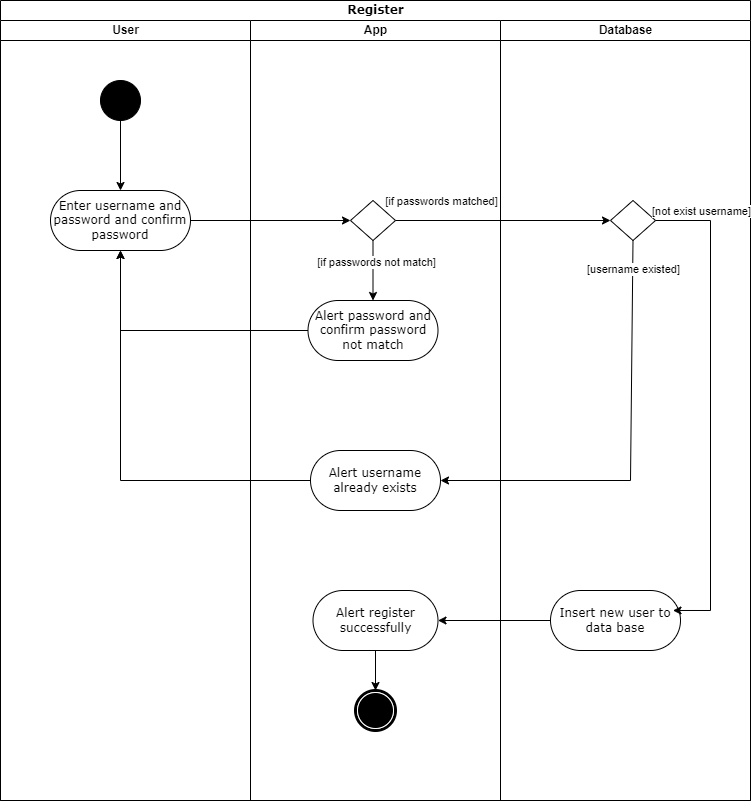

The diagram above was exported from draw.io. Its source (the exported page's mxGraphModel, read from the mxfile embedded in the PNG):
<mxGraphModel dx="1434" dy="836" grid="1" gridSize="10" guides="1" tooltips="1" connect="1" arrows="1" fold="1" page="1" pageScale="1" pageWidth="850" pageHeight="1100" background="none" math="0" shadow="0">
  <root>
    <mxCell id="0" />
    <mxCell id="1" parent="0" />
    <mxCell id="C3tRWDrhZNb_n_BG-Y23-1" value="Register" style="swimlane;html=1;childLayout=stackLayout;startSize=20;rounded=0;shadow=0;comic=0;labelBackgroundColor=none;strokeWidth=1;fontFamily=Verdana;fontSize=12;align=center;" parent="1" vertex="1">
      <mxGeometry x="50" y="40" width="750" height="800" as="geometry" />
    </mxCell>
    <mxCell id="C3tRWDrhZNb_n_BG-Y23-2" value="User" style="swimlane;html=1;startSize=20;" parent="C3tRWDrhZNb_n_BG-Y23-1" vertex="1">
      <mxGeometry y="20" width="250" height="780" as="geometry" />
    </mxCell>
    <mxCell id="C3tRWDrhZNb_n_BG-Y23-24" style="edgeStyle=orthogonalEdgeStyle;rounded=0;orthogonalLoop=1;jettySize=auto;html=1;entryX=0.5;entryY=0;entryDx=0;entryDy=0;" parent="C3tRWDrhZNb_n_BG-Y23-2" source="C3tRWDrhZNb_n_BG-Y23-4" target="C3tRWDrhZNb_n_BG-Y23-5" edge="1">
      <mxGeometry relative="1" as="geometry" />
    </mxCell>
    <mxCell id="C3tRWDrhZNb_n_BG-Y23-4" value="" style="ellipse;whiteSpace=wrap;html=1;rounded=0;shadow=0;comic=0;labelBackgroundColor=none;strokeWidth=1;fillColor=#000000;fontFamily=Verdana;fontSize=12;align=center;" parent="C3tRWDrhZNb_n_BG-Y23-2" vertex="1">
      <mxGeometry x="100" y="60" width="40" height="40" as="geometry" />
    </mxCell>
    <mxCell id="C3tRWDrhZNb_n_BG-Y23-5" value="Enter username and password and confirm password" style="rounded=1;whiteSpace=wrap;html=1;shadow=0;comic=0;labelBackgroundColor=none;strokeWidth=1;fontFamily=Verdana;fontSize=12;align=center;arcSize=50;" parent="C3tRWDrhZNb_n_BG-Y23-2" vertex="1">
      <mxGeometry x="50" y="170" width="140" height="60" as="geometry" />
    </mxCell>
    <mxCell id="C3tRWDrhZNb_n_BG-Y23-6" value="App" style="swimlane;html=1;startSize=20;" parent="C3tRWDrhZNb_n_BG-Y23-1" vertex="1">
      <mxGeometry x="250" y="20" width="250" height="780" as="geometry" />
    </mxCell>
    <mxCell id="C3tRWDrhZNb_n_BG-Y23-7" style="edgeStyle=orthogonalEdgeStyle;rounded=0;orthogonalLoop=1;jettySize=auto;html=1;" parent="C3tRWDrhZNb_n_BG-Y23-6" source="C3tRWDrhZNb_n_BG-Y23-8" target="C3tRWDrhZNb_n_BG-Y23-10" edge="1">
      <mxGeometry relative="1" as="geometry" />
    </mxCell>
    <mxCell id="C3tRWDrhZNb_n_BG-Y23-8" value="Alert register successfully" style="rounded=1;whiteSpace=wrap;html=1;shadow=0;comic=0;labelBackgroundColor=none;strokeWidth=1;fontFamily=Verdana;fontSize=12;align=center;arcSize=50;" parent="C3tRWDrhZNb_n_BG-Y23-6" vertex="1">
      <mxGeometry x="62.5" y="570" width="125" height="60" as="geometry" />
    </mxCell>
    <mxCell id="C3tRWDrhZNb_n_BG-Y23-10" value="" style="shape=mxgraph.bpmn.shape;html=1;verticalLabelPosition=bottom;labelBackgroundColor=#ffffff;verticalAlign=top;perimeter=ellipsePerimeter;outline=end;symbol=terminate;rounded=0;shadow=0;comic=0;strokeWidth=1;fontFamily=Verdana;fontSize=12;align=center;" parent="C3tRWDrhZNb_n_BG-Y23-6" vertex="1">
      <mxGeometry x="105" y="670" width="40" height="40" as="geometry" />
    </mxCell>
    <mxCell id="C3tRWDrhZNb_n_BG-Y23-11" style="edgeStyle=orthogonalEdgeStyle;rounded=0;orthogonalLoop=1;jettySize=auto;html=1;exitX=0.5;exitY=1;exitDx=0;exitDy=0;" parent="C3tRWDrhZNb_n_BG-Y23-6" edge="1">
      <mxGeometry relative="1" as="geometry">
        <mxPoint x="120" y="600" as="sourcePoint" />
        <mxPoint x="120" y="600" as="targetPoint" />
      </mxGeometry>
    </mxCell>
    <mxCell id="C3tRWDrhZNb_n_BG-Y23-30" style="edgeStyle=orthogonalEdgeStyle;rounded=0;orthogonalLoop=1;jettySize=auto;html=1;entryX=0.5;entryY=0;entryDx=0;entryDy=0;" parent="C3tRWDrhZNb_n_BG-Y23-6" source="C3tRWDrhZNb_n_BG-Y23-25" target="C3tRWDrhZNb_n_BG-Y23-28" edge="1">
      <mxGeometry relative="1" as="geometry">
        <mxPoint x="122.5" y="270" as="targetPoint" />
      </mxGeometry>
    </mxCell>
    <mxCell id="C3tRWDrhZNb_n_BG-Y23-45" value="[if passwords not match]" style="edgeLabel;html=1;align=center;verticalAlign=middle;resizable=0;points=[];" parent="C3tRWDrhZNb_n_BG-Y23-30" vertex="1" connectable="0">
      <mxGeometry x="-0.3" y="3" relative="1" as="geometry">
        <mxPoint as="offset" />
      </mxGeometry>
    </mxCell>
    <mxCell id="C3tRWDrhZNb_n_BG-Y23-25" value="" style="rhombus;whiteSpace=wrap;html=1;" parent="C3tRWDrhZNb_n_BG-Y23-6" vertex="1">
      <mxGeometry x="100" y="180" width="45" height="40" as="geometry" />
    </mxCell>
    <mxCell id="C3tRWDrhZNb_n_BG-Y23-28" value="Alert password and confirm password not match" style="rounded=1;whiteSpace=wrap;html=1;shadow=0;comic=0;labelBackgroundColor=none;strokeWidth=1;fontFamily=Verdana;fontSize=12;align=center;arcSize=50;" parent="C3tRWDrhZNb_n_BG-Y23-6" vertex="1">
      <mxGeometry x="57.5" y="280" width="130" height="60" as="geometry" />
    </mxCell>
    <mxCell id="C3tRWDrhZNb_n_BG-Y23-42" value="Alert username already exists" style="rounded=1;whiteSpace=wrap;html=1;shadow=0;comic=0;labelBackgroundColor=none;strokeWidth=1;fontFamily=Verdana;fontSize=12;align=center;arcSize=50;" parent="C3tRWDrhZNb_n_BG-Y23-6" vertex="1">
      <mxGeometry x="60" y="430" width="130" height="60" as="geometry" />
    </mxCell>
    <mxCell id="C3tRWDrhZNb_n_BG-Y23-18" value="Database" style="swimlane;html=1;startSize=20;" parent="C3tRWDrhZNb_n_BG-Y23-1" vertex="1">
      <mxGeometry x="500" y="20" width="250" height="780" as="geometry" />
    </mxCell>
    <mxCell id="C3tRWDrhZNb_n_BG-Y23-20" value="Insert new user to data base" style="rounded=1;whiteSpace=wrap;html=1;shadow=0;comic=0;labelBackgroundColor=none;strokeWidth=1;fontFamily=Verdana;fontSize=12;align=center;arcSize=50;" parent="C3tRWDrhZNb_n_BG-Y23-18" vertex="1">
      <mxGeometry x="50" y="570" width="130" height="60" as="geometry" />
    </mxCell>
    <mxCell id="C3tRWDrhZNb_n_BG-Y23-32" value="" style="rhombus;whiteSpace=wrap;html=1;" parent="C3tRWDrhZNb_n_BG-Y23-18" vertex="1">
      <mxGeometry x="110" y="180" width="45" height="40" as="geometry" />
    </mxCell>
    <mxCell id="C3tRWDrhZNb_n_BG-Y23-39" value="" style="endArrow=classic;html=1;rounded=0;exitX=1;exitY=0.5;exitDx=0;exitDy=0;entryX=0.942;entryY=0.333;entryDx=0;entryDy=0;entryPerimeter=0;" parent="C3tRWDrhZNb_n_BG-Y23-18" source="C3tRWDrhZNb_n_BG-Y23-32" target="C3tRWDrhZNb_n_BG-Y23-20" edge="1">
      <mxGeometry width="50" height="50" relative="1" as="geometry">
        <mxPoint x="-150" y="310" as="sourcePoint" />
        <mxPoint x="-100" y="260" as="targetPoint" />
        <Array as="points">
          <mxPoint x="210" y="200" />
          <mxPoint x="210" y="590" />
        </Array>
      </mxGeometry>
    </mxCell>
    <mxCell id="C3tRWDrhZNb_n_BG-Y23-40" value="[not exist username]" style="edgeLabel;html=1;align=center;verticalAlign=middle;resizable=0;points=[];" parent="C3tRWDrhZNb_n_BG-Y23-39" vertex="1" connectable="0">
      <mxGeometry x="-0.7654" y="-1" relative="1" as="geometry">
        <mxPoint x="-9" y="-12" as="offset" />
      </mxGeometry>
    </mxCell>
    <mxCell id="C3tRWDrhZNb_n_BG-Y23-26" style="edgeStyle=orthogonalEdgeStyle;rounded=0;orthogonalLoop=1;jettySize=auto;html=1;entryX=0;entryY=0.5;entryDx=0;entryDy=0;" parent="C3tRWDrhZNb_n_BG-Y23-1" source="C3tRWDrhZNb_n_BG-Y23-5" target="C3tRWDrhZNb_n_BG-Y23-25" edge="1">
      <mxGeometry relative="1" as="geometry" />
    </mxCell>
    <mxCell id="C3tRWDrhZNb_n_BG-Y23-33" style="edgeStyle=orthogonalEdgeStyle;rounded=0;orthogonalLoop=1;jettySize=auto;html=1;entryX=0;entryY=0.5;entryDx=0;entryDy=0;" parent="C3tRWDrhZNb_n_BG-Y23-1" source="C3tRWDrhZNb_n_BG-Y23-25" target="C3tRWDrhZNb_n_BG-Y23-32" edge="1">
      <mxGeometry relative="1" as="geometry" />
    </mxCell>
    <mxCell id="C3tRWDrhZNb_n_BG-Y23-46" value="[if passwords matched]" style="edgeLabel;align=center;verticalAlign=middle;resizable=0;points=[];html=1;" parent="C3tRWDrhZNb_n_BG-Y23-33" vertex="1" connectable="0">
      <mxGeometry x="-0.693" y="2" relative="1" as="geometry">
        <mxPoint x="12" y="-18" as="offset" />
      </mxGeometry>
    </mxCell>
    <mxCell id="C3tRWDrhZNb_n_BG-Y23-37" style="edgeStyle=orthogonalEdgeStyle;rounded=0;orthogonalLoop=1;jettySize=auto;html=1;entryX=1;entryY=0.5;entryDx=0;entryDy=0;" parent="C3tRWDrhZNb_n_BG-Y23-1" source="C3tRWDrhZNb_n_BG-Y23-20" target="C3tRWDrhZNb_n_BG-Y23-8" edge="1">
      <mxGeometry relative="1" as="geometry" />
    </mxCell>
    <mxCell id="C3tRWDrhZNb_n_BG-Y23-38" value="" style="endArrow=classic;html=1;rounded=0;exitX=0;exitY=0.5;exitDx=0;exitDy=0;entryX=0.5;entryY=1;entryDx=0;entryDy=0;" parent="C3tRWDrhZNb_n_BG-Y23-1" source="C3tRWDrhZNb_n_BG-Y23-28" target="C3tRWDrhZNb_n_BG-Y23-5" edge="1">
      <mxGeometry width="50" height="50" relative="1" as="geometry">
        <mxPoint x="350" y="330" as="sourcePoint" />
        <mxPoint x="400" y="280" as="targetPoint" />
        <Array as="points">
          <mxPoint x="120" y="330" />
        </Array>
      </mxGeometry>
    </mxCell>
    <mxCell id="C3tRWDrhZNb_n_BG-Y23-41" value="" style="endArrow=classic;html=1;rounded=0;exitX=0.5;exitY=1;exitDx=0;exitDy=0;entryX=1;entryY=0.5;entryDx=0;entryDy=0;" parent="C3tRWDrhZNb_n_BG-Y23-1" source="C3tRWDrhZNb_n_BG-Y23-32" target="C3tRWDrhZNb_n_BG-Y23-42" edge="1">
      <mxGeometry width="50" height="50" relative="1" as="geometry">
        <mxPoint x="570" y="400" as="sourcePoint" />
        <mxPoint x="633" y="360" as="targetPoint" />
        <Array as="points">
          <mxPoint x="630" y="480" />
        </Array>
      </mxGeometry>
    </mxCell>
    <mxCell id="C3tRWDrhZNb_n_BG-Y23-44" value="[username existed]" style="edgeLabel;html=1;align=center;verticalAlign=middle;resizable=0;points=[];" parent="C3tRWDrhZNb_n_BG-Y23-41" vertex="1" connectable="0">
      <mxGeometry x="-0.6367" y="-2" relative="1" as="geometry">
        <mxPoint x="3" y="-49" as="offset" />
      </mxGeometry>
    </mxCell>
    <mxCell id="C3tRWDrhZNb_n_BG-Y23-43" value="" style="endArrow=classic;html=1;rounded=0;exitX=0;exitY=0.5;exitDx=0;exitDy=0;" parent="1" source="C3tRWDrhZNb_n_BG-Y23-42" edge="1">
      <mxGeometry width="50" height="50" relative="1" as="geometry">
        <mxPoint x="400" y="370" as="sourcePoint" />
        <mxPoint x="170" y="290" as="targetPoint" />
        <Array as="points">
          <mxPoint x="170" y="520" />
        </Array>
      </mxGeometry>
    </mxCell>
  </root>
</mxGraphModel>